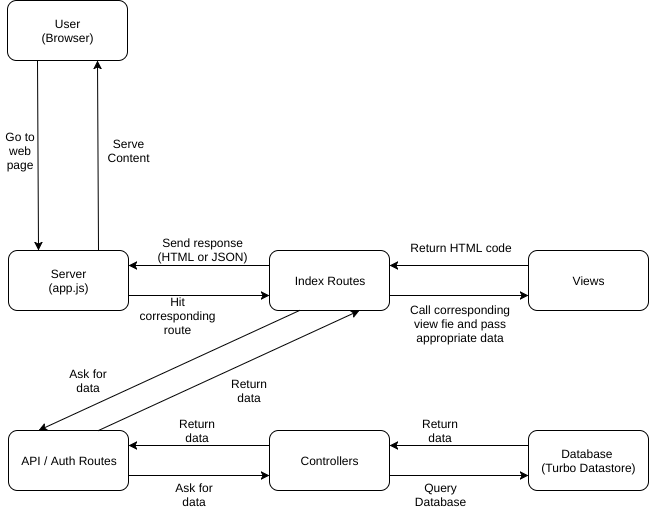

The diagram above was exported from draw.io. Its source (the exported page's mxGraphModel, read from the mxfile embedded in the PNG):
<mxGraphModel dx="1426" dy="728" grid="1" gridSize="10" guides="1" tooltips="1" connect="1" arrows="1" fold="1" page="1" pageScale="1" pageWidth="850" pageHeight="1100" background="#ffffff" math="0" shadow="0">
  <root>
    <mxCell id="0" />
    <mxCell id="1" parent="0" />
    <mxCell id="2" value="Server&lt;br&gt;(app.js)&lt;br&gt;" style="rounded=1;whiteSpace=wrap;html=1;" vertex="1" parent="1">
      <mxGeometry x="130" y="360" width="120" height="60" as="geometry" />
    </mxCell>
    <mxCell id="3" value="User&lt;br&gt;(Browser)&lt;br&gt;" style="rounded=1;whiteSpace=wrap;html=1;" vertex="1" parent="1">
      <mxGeometry x="129" y="110" width="120" height="60" as="geometry" />
    </mxCell>
    <mxCell id="4" value="" style="endArrow=classic;html=1;exitX=0.25;exitY=1;entryX=0.25;entryY=0;" edge="1" source="3" target="2" parent="1">
      <mxGeometry width="50" height="50" relative="1" as="geometry">
        <mxPoint x="140" y="370" as="sourcePoint" />
        <mxPoint x="190" y="320" as="targetPoint" />
      </mxGeometry>
    </mxCell>
    <mxCell id="5" value="Go to web page&lt;br&gt;" style="text;html=1;strokeColor=none;fillColor=none;align=center;verticalAlign=middle;whiteSpace=wrap;rounded=0;" vertex="1" parent="1">
      <mxGeometry x="122" y="250" width="40" height="20" as="geometry" />
    </mxCell>
    <mxCell id="6" value="Serve Content" style="text;html=1;strokeColor=none;fillColor=none;align=center;verticalAlign=middle;whiteSpace=wrap;rounded=0;" vertex="1" parent="1">
      <mxGeometry x="230" y="250" width="40" height="20" as="geometry" />
    </mxCell>
    <mxCell id="7" value="Index Routes" style="rounded=1;whiteSpace=wrap;html=1;" vertex="1" parent="1">
      <mxGeometry x="391" y="360" width="120" height="60" as="geometry" />
    </mxCell>
    <mxCell id="8" value="" style="endArrow=classic;html=1;entryX=0;entryY=0.75;exitX=1;exitY=0.75;" edge="1" source="2" target="7" parent="1">
      <mxGeometry width="50" height="50" relative="1" as="geometry">
        <mxPoint x="249" y="400" as="sourcePoint" />
        <mxPoint x="299" y="350" as="targetPoint" />
      </mxGeometry>
    </mxCell>
    <mxCell id="9" value="Hit corresponding route" style="text;html=1;strokeColor=none;fillColor=none;align=center;verticalAlign=middle;whiteSpace=wrap;rounded=0;" vertex="1" parent="1">
      <mxGeometry x="279" y="415" width="40" height="20" as="geometry" />
    </mxCell>
    <mxCell id="10" value="" style="endArrow=classic;html=1;exitX=0.25;exitY=1;entryX=0.25;entryY=0;" edge="1" source="7" target="11" parent="1">
      <mxGeometry width="50" height="50" relative="1" as="geometry">
        <mxPoint x="510" y="420" as="sourcePoint" />
        <mxPoint x="650" y="405" as="targetPoint" />
      </mxGeometry>
    </mxCell>
    <mxCell id="11" value="API / Auth Routes" style="rounded=1;whiteSpace=wrap;html=1;" vertex="1" parent="1">
      <mxGeometry x="130" y="540" width="120" height="60" as="geometry" />
    </mxCell>
    <mxCell id="12" value="" style="endArrow=classic;html=1;entryX=0.75;entryY=1;exitX=0.75;exitY=0;" edge="1" source="2" target="3" parent="1">
      <mxGeometry width="50" height="50" relative="1" as="geometry">
        <mxPoint x="120" y="520" as="sourcePoint" />
        <mxPoint x="170" y="470" as="targetPoint" />
      </mxGeometry>
    </mxCell>
    <mxCell id="13" value="" style="endArrow=classic;html=1;exitX=0;exitY=0.25;entryX=1;entryY=0.25;" edge="1" source="7" target="2" parent="1">
      <mxGeometry width="50" height="50" relative="1" as="geometry">
        <mxPoint x="120" y="520" as="sourcePoint" />
        <mxPoint x="170" y="470" as="targetPoint" />
      </mxGeometry>
    </mxCell>
    <mxCell id="14" value="Send response (HTML or JSON)" style="text;html=1;strokeColor=none;fillColor=none;align=center;verticalAlign=middle;whiteSpace=wrap;rounded=0;" vertex="1" parent="1">
      <mxGeometry x="275" y="349" width="99" height="20" as="geometry" />
    </mxCell>
    <mxCell id="15" value="Views" style="rounded=1;whiteSpace=wrap;html=1;" vertex="1" parent="1">
      <mxGeometry x="650" y="360" width="120" height="60" as="geometry" />
    </mxCell>
    <mxCell id="16" value="Ask for data" style="text;html=1;strokeColor=none;fillColor=none;align=center;verticalAlign=middle;whiteSpace=wrap;rounded=0;" vertex="1" parent="1">
      <mxGeometry x="180" y="480" width="60" height="20" as="geometry" />
    </mxCell>
    <mxCell id="17" value="Controllers" style="rounded=1;whiteSpace=wrap;html=1;" vertex="1" parent="1">
      <mxGeometry x="391" y="540" width="120" height="60" as="geometry" />
    </mxCell>
    <mxCell id="18" value="" style="endArrow=classic;html=1;entryX=0.75;entryY=1;exitX=0.75;exitY=0;" edge="1" source="11" target="7" parent="1">
      <mxGeometry width="50" height="50" relative="1" as="geometry">
        <mxPoint x="120" y="670" as="sourcePoint" />
        <mxPoint x="170" y="620" as="targetPoint" />
      </mxGeometry>
    </mxCell>
    <mxCell id="19" value="Return data" style="text;html=1;strokeColor=none;fillColor=none;align=center;verticalAlign=middle;whiteSpace=wrap;rounded=0;" vertex="1" parent="1">
      <mxGeometry x="351" y="490" width="40" height="20" as="geometry" />
    </mxCell>
    <mxCell id="20" value="" style="endArrow=classic;html=1;entryX=0;entryY=0.75;exitX=1;exitY=0.75;" edge="1" source="11" target="17" parent="1">
      <mxGeometry width="50" height="50" relative="1" as="geometry">
        <mxPoint x="270" y="700" as="sourcePoint" />
        <mxPoint x="320" y="650" as="targetPoint" />
      </mxGeometry>
    </mxCell>
    <mxCell id="21" value="Ask for data" style="text;html=1;strokeColor=none;fillColor=none;align=center;verticalAlign=middle;whiteSpace=wrap;rounded=0;" vertex="1" parent="1">
      <mxGeometry x="296" y="594" width="40" height="20" as="geometry" />
    </mxCell>
    <mxCell id="22" value="" style="endArrow=classic;html=1;exitX=0;exitY=0.25;entryX=1;entryY=0.25;" edge="1" source="17" target="11" parent="1">
      <mxGeometry width="50" height="50" relative="1" as="geometry">
        <mxPoint x="300" y="580" as="sourcePoint" />
        <mxPoint x="350" y="530" as="targetPoint" />
      </mxGeometry>
    </mxCell>
    <mxCell id="23" value="Return data" style="text;html=1;strokeColor=none;fillColor=none;align=center;verticalAlign=middle;whiteSpace=wrap;rounded=0;" vertex="1" parent="1">
      <mxGeometry x="299" y="530" width="40" height="20" as="geometry" />
    </mxCell>
    <mxCell id="24" value="Database&amp;nbsp;&lt;br&gt;(Turbo Datastore)&lt;br&gt;" style="rounded=1;whiteSpace=wrap;html=1;" vertex="1" parent="1">
      <mxGeometry x="650" y="540" width="120" height="60" as="geometry" />
    </mxCell>
    <mxCell id="25" value="" style="endArrow=classic;html=1;entryX=0;entryY=0.75;exitX=1;exitY=0.75;" edge="1" source="17" target="24" parent="1">
      <mxGeometry width="50" height="50" relative="1" as="geometry">
        <mxPoint x="480" y="700" as="sourcePoint" />
        <mxPoint x="530" y="650" as="targetPoint" />
      </mxGeometry>
    </mxCell>
    <mxCell id="26" value="Query Database" style="text;html=1;strokeColor=none;fillColor=none;align=center;verticalAlign=middle;whiteSpace=wrap;rounded=0;" vertex="1" parent="1">
      <mxGeometry x="542" y="594" width="40" height="20" as="geometry" />
    </mxCell>
    <mxCell id="27" value="" style="endArrow=classic;html=1;exitX=0;exitY=0.25;entryX=1;entryY=0.25;" edge="1" source="24" target="17" parent="1">
      <mxGeometry width="50" height="50" relative="1" as="geometry">
        <mxPoint x="570" y="550" as="sourcePoint" />
        <mxPoint x="620" y="500" as="targetPoint" />
      </mxGeometry>
    </mxCell>
    <mxCell id="28" value="Return data" style="text;html=1;strokeColor=none;fillColor=none;align=center;verticalAlign=middle;whiteSpace=wrap;rounded=0;" vertex="1" parent="1">
      <mxGeometry x="542" y="530" width="40" height="20" as="geometry" />
    </mxCell>
    <mxCell id="29" value="" style="endArrow=classic;html=1;exitX=1;exitY=0.75;entryX=0;entryY=0.75;" edge="1" source="7" target="15" parent="1">
      <mxGeometry width="50" height="50" relative="1" as="geometry">
        <mxPoint x="530" y="480" as="sourcePoint" />
        <mxPoint x="580" y="430" as="targetPoint" />
      </mxGeometry>
    </mxCell>
    <mxCell id="30" value="Call corresponding view fie and pass appropriate data" style="text;html=1;strokeColor=none;fillColor=none;align=center;verticalAlign=middle;whiteSpace=wrap;rounded=0;" vertex="1" parent="1">
      <mxGeometry x="528" y="423" width="108" height="20" as="geometry" />
    </mxCell>
    <mxCell id="31" value="" style="endArrow=classic;html=1;exitX=0;exitY=0.25;entryX=1;entryY=0.25;" edge="1" source="15" target="7" parent="1">
      <mxGeometry width="50" height="50" relative="1" as="geometry">
        <mxPoint x="120" y="690" as="sourcePoint" />
        <mxPoint x="170" y="640" as="targetPoint" />
      </mxGeometry>
    </mxCell>
    <mxCell id="32" value="Return HTML code" style="text;html=1;strokeColor=none;fillColor=none;align=center;verticalAlign=middle;whiteSpace=wrap;rounded=0;" vertex="1" parent="1">
      <mxGeometry x="526" y="347" width="112" height="20" as="geometry" />
    </mxCell>
  </root>
</mxGraphModel>